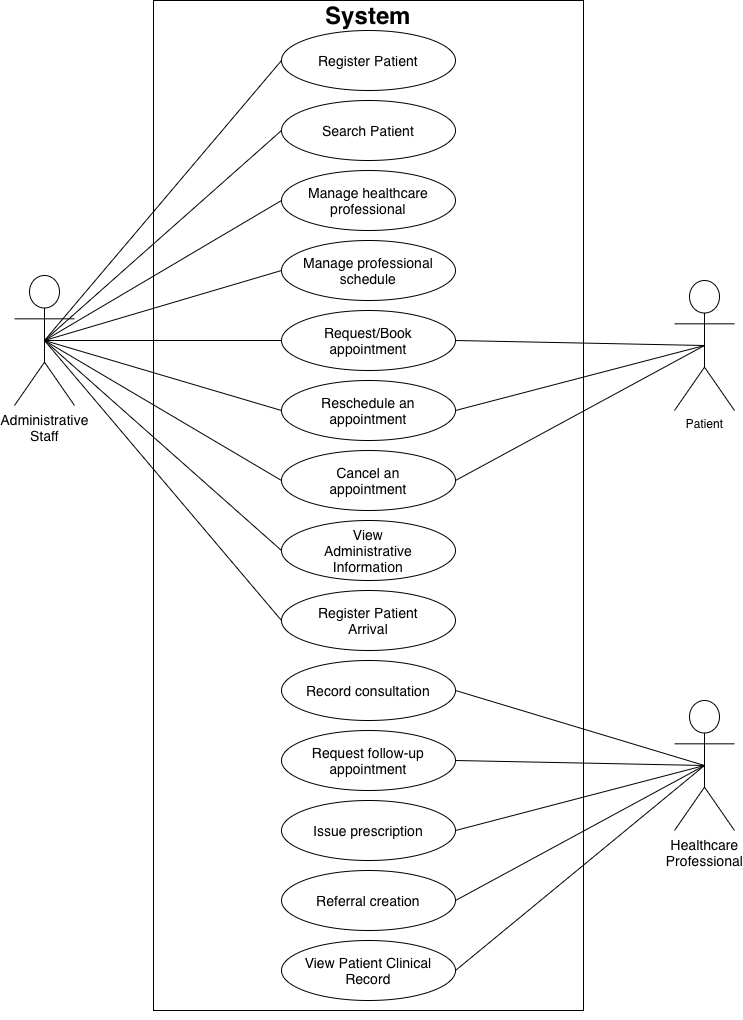

The diagram above was exported from draw.io. Its source (the exported page's mxGraphModel, read from the mxfile embedded in the PNG):
<mxGraphModel dx="1610" dy="1183" grid="1" gridSize="10" guides="1" tooltips="1" connect="1" arrows="1" fold="1" page="1" pageScale="1" pageWidth="827" pageHeight="1169" math="0" shadow="0">
  <root>
    <mxCell id="0" />
    <mxCell id="1" parent="0" />
    <mxCell id="2" parent="1" style="rounded=0;whiteSpace=wrap;html=1;" value="" vertex="1">
      <mxGeometry height="1010" width="430" x="193" y="20" as="geometry" />
    </mxCell>
    <mxCell id="3" parent="1" style="text;html=1;whiteSpace=wrap;strokeColor=none;fillColor=none;align=center;verticalAlign=middle;rounded=0;" value="&lt;b&gt;&lt;font style=&quot;font-size: 24px;&quot;&gt;System&lt;/font&gt;&lt;/b&gt;" vertex="1">
      <mxGeometry height="30" width="60" x="378" y="20" as="geometry" />
    </mxCell>
    <mxCell id="4" parent="1" style="ellipse;whiteSpace=wrap;html=1;shapeInside=1;align=center;" value="&lt;font style=&quot;font-size: 14px;&quot;&gt;Register Patient&lt;/font&gt;" vertex="1">
      <mxGeometry height="60" width="174" x="321" y="50" as="geometry" />
    </mxCell>
    <mxCell id="5" parent="1" style="ellipse;whiteSpace=wrap;html=1;shapeInside=1;align=center;" value="&lt;font style=&quot;font-size: 14px;&quot;&gt;Referral creation&lt;/font&gt;" vertex="1">
      <mxGeometry height="60" width="174" x="321" y="890" as="geometry" />
    </mxCell>
    <mxCell id="6" parent="1" style="ellipse;whiteSpace=wrap;html=1;shapeInside=1;align=center;" value="&lt;font style=&quot;font-size: 14px;&quot;&gt;Record consultation&lt;/font&gt;" vertex="1">
      <mxGeometry height="60" width="174" x="321" y="680" as="geometry" />
    </mxCell>
    <mxCell id="7" parent="1" style="ellipse;whiteSpace=wrap;html=1;shapeInside=1;align=center;" value="&lt;font style=&quot;font-size: 14px;&quot;&gt;Issue prescription&lt;/font&gt;" vertex="1">
      <mxGeometry height="60" width="174" x="321" y="820" as="geometry" />
    </mxCell>
    <mxCell id="8" parent="1" style="ellipse;whiteSpace=wrap;html=1;shapeInside=1;align=center;" value="&lt;font style=&quot;font-size: 14px;&quot;&gt;Manage healthcare professional&lt;/font&gt;" vertex="1">
      <mxGeometry height="60" width="174" x="321" y="190" as="geometry" />
    </mxCell>
    <mxCell id="9" parent="1" style="ellipse;whiteSpace=wrap;html=1;shapeInside=1;align=center;" value="&lt;font style=&quot;font-size: 14px;&quot;&gt;Manage professional schedule&lt;/font&gt;" vertex="1">
      <mxGeometry height="60" width="174" x="321" y="260" as="geometry" />
    </mxCell>
    <mxCell id="10" parent="1" style="ellipse;whiteSpace=wrap;html=1;shapeInside=1;align=center;" value="&lt;font style=&quot;font-size: 14px;&quot;&gt;Request follow-up appointment&lt;/font&gt;" vertex="1">
      <mxGeometry height="60" width="174" x="321" y="750" as="geometry" />
    </mxCell>
    <mxCell id="11" parent="1" style="ellipse;whiteSpace=wrap;html=1;shapeInside=1;align=center;" value="&lt;span style=&quot;font-size: 14px;&quot;&gt;Search Patient&lt;/span&gt;" vertex="1">
      <mxGeometry height="60" width="174" x="321" y="120" as="geometry" />
    </mxCell>
    <mxCell id="12" parent="1" style="ellipse;whiteSpace=wrap;html=1;shapeInside=1;align=center;" value="&lt;font style=&quot;font-size: 14px;&quot;&gt;Register Patient Arrival&lt;/font&gt;" vertex="1">
      <mxGeometry height="60" width="174" x="321" y="610" as="geometry" />
    </mxCell>
    <mxCell id="13" parent="1" style="ellipse;whiteSpace=wrap;html=1;shapeInside=1;align=center;" value="&lt;font style=&quot;font-size: 14px;&quot;&gt;View Patient Clinical Record&lt;/font&gt;" vertex="1">
      <mxGeometry height="60" width="174" x="321" y="960" as="geometry" />
    </mxCell>
    <mxCell id="14" parent="1" style="ellipse;whiteSpace=wrap;html=1;shapeInside=1;align=center;" value="&lt;font style=&quot;font-size: 14px;&quot;&gt;View Administrative Information&lt;/font&gt;" vertex="1">
      <mxGeometry height="60" width="174" x="321" y="540" as="geometry" />
    </mxCell>
    <mxCell id="15" parent="1" style="ellipse;whiteSpace=wrap;html=1;shapeInside=1;align=center;" value="&lt;font style=&quot;font-size: 14px;&quot;&gt;Request/Book appointment&lt;/font&gt;" vertex="1">
      <mxGeometry height="60" width="174" x="321" y="330" as="geometry" />
    </mxCell>
    <mxCell id="16" parent="1" style="ellipse;whiteSpace=wrap;html=1;shapeInside=1;align=center;" value="&lt;font style=&quot;font-size: 14px;&quot;&gt;Reschedule an appointment&lt;/font&gt;" vertex="1">
      <mxGeometry height="60" width="174" x="321" y="400" as="geometry" />
    </mxCell>
    <mxCell id="17" parent="1" style="ellipse;whiteSpace=wrap;html=1;shapeInside=1;align=center;" value="&lt;font style=&quot;font-size: 14px;&quot;&gt;Cancel an appointment&lt;/font&gt;" vertex="1">
      <mxGeometry height="60" width="174" x="321" y="470" as="geometry" />
    </mxCell>
    <mxCell id="18" edge="1" parent="1" source="21" style="rounded=0;orthogonalLoop=1;jettySize=auto;html=1;exitX=0.5;exitY=0.5;exitDx=0;exitDy=0;exitPerimeter=0;entryX=1;entryY=0.5;entryDx=0;entryDy=0;endArrow=none;endFill=0;" target="15">
      <mxGeometry relative="1" as="geometry" />
    </mxCell>
    <mxCell id="19" edge="1" parent="1" source="21" style="rounded=0;orthogonalLoop=1;jettySize=auto;html=1;exitX=0.5;exitY=0.5;exitDx=0;exitDy=0;exitPerimeter=0;entryX=1;entryY=0.5;entryDx=0;entryDy=0;endArrow=none;endFill=0;" target="16">
      <mxGeometry relative="1" as="geometry" />
    </mxCell>
    <mxCell id="20" edge="1" parent="1" source="21" style="rounded=0;orthogonalLoop=1;jettySize=auto;html=1;exitX=0.5;exitY=0.5;exitDx=0;exitDy=0;exitPerimeter=0;entryX=1;entryY=0.5;entryDx=0;entryDy=0;endArrow=none;endFill=0;" target="17">
      <mxGeometry relative="1" as="geometry" />
    </mxCell>
    <mxCell id="21" parent="1" style="shape=umlActor;verticalLabelPosition=bottom;verticalAlign=top;html=1;outlineConnect=0;" value="Patient" vertex="1">
      <mxGeometry height="130" width="60" x="714" y="300" as="geometry" />
    </mxCell>
    <mxCell id="22" edge="1" parent="1" source="26" style="rounded=0;orthogonalLoop=1;jettySize=auto;html=1;exitX=0.5;exitY=0.5;exitDx=0;exitDy=0;exitPerimeter=0;entryX=1;entryY=0.5;entryDx=0;entryDy=0;endArrow=none;endFill=0;" target="6">
      <mxGeometry relative="1" as="geometry" />
    </mxCell>
    <mxCell id="23" edge="1" parent="1" source="26" style="rounded=0;orthogonalLoop=1;jettySize=auto;html=1;exitX=0.5;exitY=0.5;exitDx=0;exitDy=0;exitPerimeter=0;entryX=1;entryY=0.5;entryDx=0;entryDy=0;endArrow=none;endFill=0;" target="10">
      <mxGeometry relative="1" as="geometry" />
    </mxCell>
    <mxCell id="24" edge="1" parent="1" source="26" style="rounded=0;orthogonalLoop=1;jettySize=auto;html=1;exitX=0.5;exitY=0.5;exitDx=0;exitDy=0;exitPerimeter=0;entryX=1;entryY=0.5;entryDx=0;entryDy=0;endArrow=none;endFill=0;" target="7">
      <mxGeometry relative="1" as="geometry" />
    </mxCell>
    <mxCell id="25" edge="1" parent="1" source="26" style="rounded=0;orthogonalLoop=1;jettySize=auto;html=1;exitX=0.5;exitY=0.5;exitDx=0;exitDy=0;exitPerimeter=0;entryX=1;entryY=0.5;entryDx=0;entryDy=0;endArrow=none;endFill=0;" target="13">
      <mxGeometry relative="1" as="geometry" />
    </mxCell>
    <mxCell id="26" parent="1" style="shape=umlActor;verticalLabelPosition=bottom;verticalAlign=top;html=1;outlineConnect=0;" value="&lt;span style=&quot;font-size: 14px;&quot;&gt;Healthcare&lt;/span&gt;&lt;div&gt;&lt;span style=&quot;font-size: 14px;&quot;&gt;Professional&lt;/span&gt;&lt;/div&gt;" vertex="1">
      <mxGeometry height="130" width="60" x="714" y="720" as="geometry" />
    </mxCell>
    <mxCell id="27" edge="1" parent="1" source="36" style="rounded=0;orthogonalLoop=1;jettySize=auto;html=1;exitX=0.5;exitY=0.5;exitDx=0;exitDy=0;exitPerimeter=0;entryX=0;entryY=0.5;entryDx=0;entryDy=0;endArrow=none;endFill=0;" target="4">
      <mxGeometry relative="1" as="geometry" />
    </mxCell>
    <mxCell id="28" edge="1" parent="1" source="36" style="rounded=0;orthogonalLoop=1;jettySize=auto;html=1;exitX=0.5;exitY=0.5;exitDx=0;exitDy=0;exitPerimeter=0;entryX=0;entryY=0.5;entryDx=0;entryDy=0;endArrow=none;endFill=0;" target="11">
      <mxGeometry relative="1" as="geometry" />
    </mxCell>
    <mxCell id="29" edge="1" parent="1" source="36" style="rounded=0;orthogonalLoop=1;jettySize=auto;html=1;exitX=0.5;exitY=0.5;exitDx=0;exitDy=0;exitPerimeter=0;entryX=0;entryY=0.5;entryDx=0;entryDy=0;endArrow=none;endFill=0;" target="8">
      <mxGeometry relative="1" as="geometry" />
    </mxCell>
    <mxCell id="30" edge="1" parent="1" source="36" style="rounded=0;orthogonalLoop=1;jettySize=auto;html=1;exitX=0.5;exitY=0.5;exitDx=0;exitDy=0;exitPerimeter=0;entryX=0;entryY=0.5;entryDx=0;entryDy=0;endArrow=none;endFill=0;" target="9">
      <mxGeometry relative="1" as="geometry" />
    </mxCell>
    <mxCell id="31" edge="1" parent="1" source="36" style="rounded=0;orthogonalLoop=1;jettySize=auto;html=1;exitX=0.5;exitY=0.5;exitDx=0;exitDy=0;exitPerimeter=0;entryX=0;entryY=0.5;entryDx=0;entryDy=0;endArrow=none;endFill=0;" target="15">
      <mxGeometry relative="1" as="geometry" />
    </mxCell>
    <mxCell id="32" edge="1" parent="1" source="36" style="rounded=0;orthogonalLoop=1;jettySize=auto;html=1;exitX=0.5;exitY=0.5;exitDx=0;exitDy=0;exitPerimeter=0;entryX=0;entryY=0.5;entryDx=0;entryDy=0;endArrow=none;endFill=0;" target="16">
      <mxGeometry relative="1" as="geometry" />
    </mxCell>
    <mxCell id="33" edge="1" parent="1" source="36" style="rounded=0;orthogonalLoop=1;jettySize=auto;html=1;exitX=0.5;exitY=0.5;exitDx=0;exitDy=0;exitPerimeter=0;entryX=0;entryY=0.5;entryDx=0;entryDy=0;endArrow=none;endFill=0;" target="17">
      <mxGeometry relative="1" as="geometry" />
    </mxCell>
    <mxCell id="34" edge="1" parent="1" source="36" style="rounded=0;orthogonalLoop=1;jettySize=auto;html=1;exitX=0.5;exitY=0.5;exitDx=0;exitDy=0;exitPerimeter=0;entryX=0;entryY=0.5;entryDx=0;entryDy=0;endArrow=none;endFill=0;" target="14">
      <mxGeometry relative="1" as="geometry" />
    </mxCell>
    <mxCell id="35" edge="1" parent="1" source="36" style="rounded=0;orthogonalLoop=1;jettySize=auto;html=1;exitX=0.5;exitY=0.5;exitDx=0;exitDy=0;exitPerimeter=0;entryX=0;entryY=0.5;entryDx=0;entryDy=0;endArrow=none;endFill=0;" target="12">
      <mxGeometry relative="1" as="geometry" />
    </mxCell>
    <mxCell id="36" parent="1" style="shape=umlActor;verticalLabelPosition=bottom;verticalAlign=top;html=1;outlineConnect=0;" value="&lt;font style=&quot;font-size: 14px;&quot;&gt;Administrative&lt;/font&gt;&lt;div&gt;&lt;font style=&quot;font-size: 14px;&quot;&gt;Staff&lt;/font&gt;&lt;/div&gt;" vertex="1">
      <mxGeometry height="130" width="60" x="54" y="295" as="geometry" />
    </mxCell>
    <mxCell id="37" edge="1" parent="1" source="5" style="rounded=0;orthogonalLoop=1;jettySize=auto;html=1;exitX=1;exitY=0.5;exitDx=0;exitDy=0;entryX=0.5;entryY=0.5;entryDx=0;entryDy=0;entryPerimeter=0;endArrow=none;endFill=0;" target="26">
      <mxGeometry relative="1" as="geometry" />
    </mxCell>
    <mxCell id="38" edge="1" parent="1" source="2" style="edgeStyle=orthogonalEdgeStyle;rounded=0;orthogonalLoop=1;jettySize=auto;html=1;innerLoopWaypoints=1;exitX=0.5;exitY=1;exitDx=0;exitDy=0;defaultLabelBackgroundColor=page;" target="2">
      <mxGeometry relative="1" as="geometry" />
    </mxCell>
  </root>
</mxGraphModel>